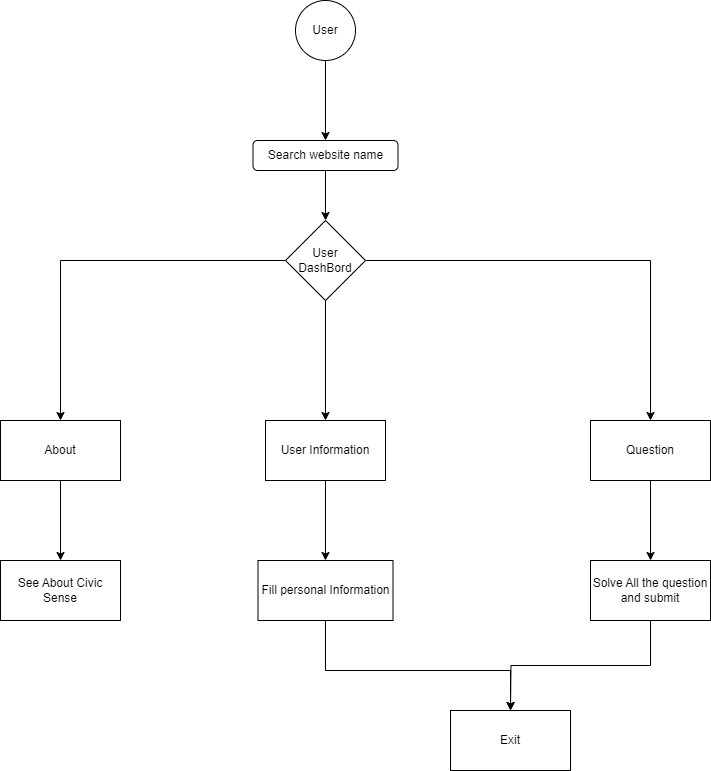

The diagram above was exported from draw.io. Its source (the exported page's mxGraphModel, read from the mxfile embedded in the PNG):
<mxGraphModel dx="1276" dy="606" grid="1" gridSize="10" guides="1" tooltips="1" connect="1" arrows="1" fold="1" page="1" pageScale="1" pageWidth="850" pageHeight="1100" math="0" shadow="0">
  <root>
    <mxCell id="0" />
    <mxCell id="1" parent="0" />
    <mxCell id="HLqIWgjT4sE70FBgyvwA-6" style="edgeStyle=orthogonalEdgeStyle;rounded=0;orthogonalLoop=1;jettySize=auto;html=1;" edge="1" parent="1" source="HLqIWgjT4sE70FBgyvwA-4" target="HLqIWgjT4sE70FBgyvwA-5">
      <mxGeometry relative="1" as="geometry" />
    </mxCell>
    <mxCell id="HLqIWgjT4sE70FBgyvwA-4" value="User" style="ellipse;whiteSpace=wrap;html=1;aspect=fixed;" vertex="1" parent="1">
      <mxGeometry x="365" y="30" width="60" height="60" as="geometry" />
    </mxCell>
    <mxCell id="HLqIWgjT4sE70FBgyvwA-8" style="edgeStyle=orthogonalEdgeStyle;rounded=0;orthogonalLoop=1;jettySize=auto;html=1;exitX=0.5;exitY=1;exitDx=0;exitDy=0;entryX=0.5;entryY=0;entryDx=0;entryDy=0;" edge="1" parent="1" source="HLqIWgjT4sE70FBgyvwA-5" target="HLqIWgjT4sE70FBgyvwA-7">
      <mxGeometry relative="1" as="geometry" />
    </mxCell>
    <mxCell id="HLqIWgjT4sE70FBgyvwA-5" value="Search website name" style="rounded=1;whiteSpace=wrap;html=1;" vertex="1" parent="1">
      <mxGeometry x="322.5" y="170" width="145" height="30" as="geometry" />
    </mxCell>
    <mxCell id="HLqIWgjT4sE70FBgyvwA-10" style="edgeStyle=orthogonalEdgeStyle;rounded=0;orthogonalLoop=1;jettySize=auto;html=1;entryX=0.5;entryY=0;entryDx=0;entryDy=0;" edge="1" parent="1" source="HLqIWgjT4sE70FBgyvwA-7" target="HLqIWgjT4sE70FBgyvwA-14">
      <mxGeometry relative="1" as="geometry">
        <mxPoint x="395" y="440" as="targetPoint" />
      </mxGeometry>
    </mxCell>
    <mxCell id="HLqIWgjT4sE70FBgyvwA-12" value="" style="edgeStyle=orthogonalEdgeStyle;rounded=0;orthogonalLoop=1;jettySize=auto;html=1;" edge="1" parent="1" source="HLqIWgjT4sE70FBgyvwA-7" target="HLqIWgjT4sE70FBgyvwA-11">
      <mxGeometry relative="1" as="geometry" />
    </mxCell>
    <mxCell id="HLqIWgjT4sE70FBgyvwA-16" value="" style="edgeStyle=orthogonalEdgeStyle;rounded=0;orthogonalLoop=1;jettySize=auto;html=1;" edge="1" parent="1" source="HLqIWgjT4sE70FBgyvwA-7" target="HLqIWgjT4sE70FBgyvwA-15">
      <mxGeometry relative="1" as="geometry" />
    </mxCell>
    <mxCell id="HLqIWgjT4sE70FBgyvwA-7" value="User DashBord" style="rhombus;whiteSpace=wrap;html=1;" vertex="1" parent="1">
      <mxGeometry x="355" y="250" width="80" height="80" as="geometry" />
    </mxCell>
    <mxCell id="HLqIWgjT4sE70FBgyvwA-24" value="" style="edgeStyle=orthogonalEdgeStyle;rounded=0;orthogonalLoop=1;jettySize=auto;html=1;" edge="1" parent="1" source="HLqIWgjT4sE70FBgyvwA-11" target="HLqIWgjT4sE70FBgyvwA-23">
      <mxGeometry relative="1" as="geometry" />
    </mxCell>
    <mxCell id="HLqIWgjT4sE70FBgyvwA-11" value="Question" style="whiteSpace=wrap;html=1;" vertex="1" parent="1">
      <mxGeometry x="660" y="450" width="120" height="60" as="geometry" />
    </mxCell>
    <mxCell id="HLqIWgjT4sE70FBgyvwA-22" value="" style="edgeStyle=orthogonalEdgeStyle;rounded=0;orthogonalLoop=1;jettySize=auto;html=1;" edge="1" parent="1" source="HLqIWgjT4sE70FBgyvwA-14" target="HLqIWgjT4sE70FBgyvwA-21">
      <mxGeometry relative="1" as="geometry" />
    </mxCell>
    <mxCell id="HLqIWgjT4sE70FBgyvwA-14" value="User Information" style="rounded=0;whiteSpace=wrap;html=1;" vertex="1" parent="1">
      <mxGeometry x="335" y="450" width="120" height="60" as="geometry" />
    </mxCell>
    <mxCell id="HLqIWgjT4sE70FBgyvwA-20" value="" style="edgeStyle=orthogonalEdgeStyle;rounded=0;orthogonalLoop=1;jettySize=auto;html=1;" edge="1" parent="1" source="HLqIWgjT4sE70FBgyvwA-15" target="HLqIWgjT4sE70FBgyvwA-19">
      <mxGeometry relative="1" as="geometry" />
    </mxCell>
    <mxCell id="HLqIWgjT4sE70FBgyvwA-15" value="About" style="whiteSpace=wrap;html=1;" vertex="1" parent="1">
      <mxGeometry x="70" y="450" width="120" height="60" as="geometry" />
    </mxCell>
    <mxCell id="HLqIWgjT4sE70FBgyvwA-19" value="See About Civic Sense" style="whiteSpace=wrap;html=1;" vertex="1" parent="1">
      <mxGeometry x="70" y="590" width="120" height="60" as="geometry" />
    </mxCell>
    <mxCell id="HLqIWgjT4sE70FBgyvwA-26" value="" style="edgeStyle=orthogonalEdgeStyle;rounded=0;orthogonalLoop=1;jettySize=auto;html=1;" edge="1" parent="1" source="HLqIWgjT4sE70FBgyvwA-21" target="HLqIWgjT4sE70FBgyvwA-25">
      <mxGeometry relative="1" as="geometry">
        <Array as="points">
          <mxPoint x="395" y="700" />
          <mxPoint x="580" y="700" />
        </Array>
      </mxGeometry>
    </mxCell>
    <mxCell id="HLqIWgjT4sE70FBgyvwA-21" value="Fill personal Information" style="whiteSpace=wrap;html=1;rounded=0;" vertex="1" parent="1">
      <mxGeometry x="327.5" y="590" width="135" height="60" as="geometry" />
    </mxCell>
    <mxCell id="HLqIWgjT4sE70FBgyvwA-27" style="edgeStyle=orthogonalEdgeStyle;rounded=0;orthogonalLoop=1;jettySize=auto;html=1;exitX=0.5;exitY=1;exitDx=0;exitDy=0;" edge="1" parent="1" source="HLqIWgjT4sE70FBgyvwA-23">
      <mxGeometry relative="1" as="geometry">
        <mxPoint x="580" y="740" as="targetPoint" />
      </mxGeometry>
    </mxCell>
    <mxCell id="HLqIWgjT4sE70FBgyvwA-23" value="Solve All the question and submit" style="whiteSpace=wrap;html=1;" vertex="1" parent="1">
      <mxGeometry x="660" y="590" width="120" height="60" as="geometry" />
    </mxCell>
    <mxCell id="HLqIWgjT4sE70FBgyvwA-25" value="Exit" style="whiteSpace=wrap;html=1;rounded=0;" vertex="1" parent="1">
      <mxGeometry x="520" y="740" width="120" height="60" as="geometry" />
    </mxCell>
  </root>
</mxGraphModel>